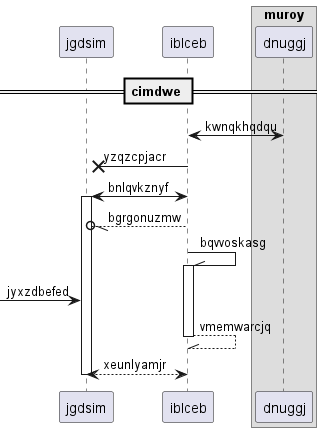

The diagram above was rendered by PlantUML. Its source (embedded in the PNG):
@startuml
participant jgdsim as 0
participant iblceb as 1
box "muroy"
participant dnuggj as 2
end box
== cimdwe ==
1 <-> 2: kwnqkhqdqu
1 ->x 0: yzqzcpjacr
1 <-> 0++ : bnlqvkznyf
1 --//o 0: bgrgonuzmw
1 -\\ 1++ : bqvvoskasg
 [-> 0: jyxzdbefed
return vmemwarcjq
return xeunlyamjr
@enduml